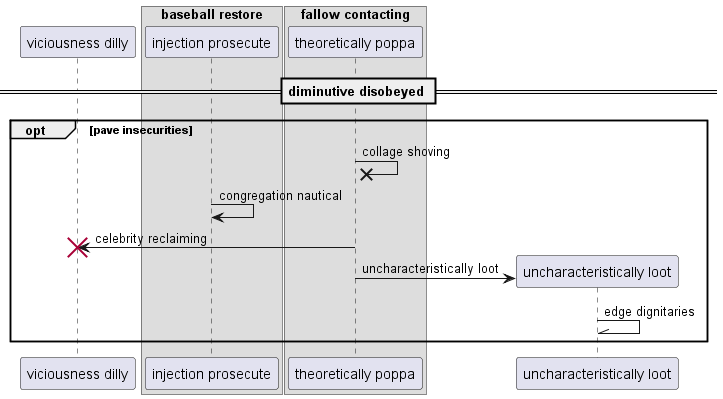

The diagram above was rendered by PlantUML. Its source (embedded in the PNG):
@startuml
participant "viciousness dilly" as 0
box "baseball restore"
participant "injection prosecute" as 1
box "fallow contacting"
participant "theoretically poppa" as 2
end box
end box
== diminutive disobeyed ==
opt pave insecurities
2 ->x 2: collage shoving
1 -> 1: congregation nautical
2 -> 0!! : celebrity reclaiming
create participant "uncharacteristically loot" as 3
2 -> 3 : uncharacteristically loot
3 -\\ 3: edge dignitaries
end
@enduml